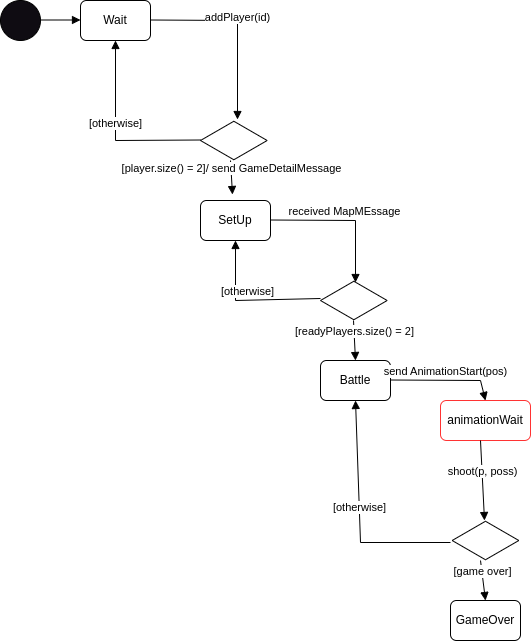

The diagram above was exported from draw.io. Its source (the exported page's mxGraphModel, read from the mxfile embedded in the PNG):
<mxGraphModel dx="775" dy="835" grid="1" gridSize="10" guides="1" tooltips="1" connect="1" arrows="1" fold="1" page="1" pageScale="1" pageWidth="1100" pageHeight="850" background="none" math="0" shadow="0">
  <root>
    <mxCell id="0" />
    <mxCell id="1" parent="0" />
    <mxCell id="MbBEKqWStyVM0iUyVqg5-1" value="" style="ellipse;whiteSpace=wrap;html=1;aspect=fixed;fillColor=#0F0C12;" vertex="1" parent="1">
      <mxGeometry x="80" y="40" width="40" height="40" as="geometry" />
    </mxCell>
    <mxCell id="MbBEKqWStyVM0iUyVqg5-6" value="Wait" style="rounded=1;whiteSpace=wrap;html=1;" vertex="1" parent="1">
      <mxGeometry x="160" y="40" width="70" height="40" as="geometry" />
    </mxCell>
    <mxCell id="MbBEKqWStyVM0iUyVqg5-7" value="" style="html=1;verticalAlign=bottom;endArrow=block;curved=0;rounded=0;" edge="1" parent="1">
      <mxGeometry width="80" relative="1" as="geometry">
        <mxPoint x="120" y="59.5" as="sourcePoint" />
        <mxPoint x="160" y="60" as="targetPoint" />
        <Array as="points">
          <mxPoint x="160" y="59.5" />
        </Array>
      </mxGeometry>
    </mxCell>
    <mxCell id="MbBEKqWStyVM0iUyVqg5-9" value="" style="html=1;whiteSpace=wrap;aspect=fixed;shape=isoRectangle;" vertex="1" parent="1">
      <mxGeometry x="280" y="160" width="66.67" height="40" as="geometry" />
    </mxCell>
    <mxCell id="MbBEKqWStyVM0iUyVqg5-10" value="addPlayer(id)" style="html=1;verticalAlign=bottom;endArrow=block;curved=0;rounded=0;entryX=0.555;entryY=-0.025;entryDx=0;entryDy=0;entryPerimeter=0;" edge="1" parent="1" target="MbBEKqWStyVM0iUyVqg5-9">
      <mxGeometry width="80" relative="1" as="geometry">
        <mxPoint x="230" y="59.5" as="sourcePoint" />
        <mxPoint x="310" y="59.5" as="targetPoint" />
        <Array as="points">
          <mxPoint x="317" y="60" />
        </Array>
      </mxGeometry>
    </mxCell>
    <mxCell id="MbBEKqWStyVM0iUyVqg5-11" value="SetUp" style="rounded=1;whiteSpace=wrap;html=1;" vertex="1" parent="1">
      <mxGeometry x="280" y="240" width="70" height="40" as="geometry" />
    </mxCell>
    <mxCell id="MbBEKqWStyVM0iUyVqg5-12" value="[player.size() = 2]/ send GameDetailMessage" style="html=1;verticalAlign=bottom;endArrow=block;curved=0;rounded=0;entryX=0.457;entryY=-0.15;entryDx=0;entryDy=0;entryPerimeter=0;" edge="1" parent="1" target="MbBEKqWStyVM0iUyVqg5-11">
      <mxGeometry width="80" relative="1" as="geometry">
        <mxPoint x="310" y="200" as="sourcePoint" />
        <mxPoint x="390" y="200" as="targetPoint" />
        <mxPoint as="offset" />
      </mxGeometry>
    </mxCell>
    <mxCell id="MbBEKqWStyVM0iUyVqg5-13" value="[otherwise]" style="html=1;verticalAlign=bottom;endArrow=block;curved=0;rounded=0;entryX=0.5;entryY=1;entryDx=0;entryDy=0;" edge="1" parent="1" target="MbBEKqWStyVM0iUyVqg5-6">
      <mxGeometry width="80" relative="1" as="geometry">
        <mxPoint x="280" y="179.5" as="sourcePoint" />
        <mxPoint x="360" y="179.5" as="targetPoint" />
        <Array as="points">
          <mxPoint x="195" y="180" />
        </Array>
      </mxGeometry>
    </mxCell>
    <mxCell id="MbBEKqWStyVM0iUyVqg5-14" value="" style="html=1;whiteSpace=wrap;aspect=fixed;shape=isoRectangle;" vertex="1" parent="1">
      <mxGeometry x="400" y="320" width="66.67" height="40" as="geometry" />
    </mxCell>
    <mxCell id="MbBEKqWStyVM0iUyVqg5-15" value="received MapMEssage" style="html=1;verticalAlign=bottom;endArrow=block;curved=0;rounded=0;entryX=0.525;entryY=0.05;entryDx=0;entryDy=0;entryPerimeter=0;" edge="1" parent="1" target="MbBEKqWStyVM0iUyVqg5-14">
      <mxGeometry width="80" relative="1" as="geometry">
        <mxPoint x="350" y="259.5" as="sourcePoint" />
        <mxPoint x="430" y="259.5" as="targetPoint" />
        <Array as="points">
          <mxPoint x="435" y="260" />
        </Array>
        <mxPoint as="offset" />
      </mxGeometry>
    </mxCell>
    <mxCell id="MbBEKqWStyVM0iUyVqg5-17" value="[otherwise]" style="html=1;verticalAlign=bottom;endArrow=block;curved=0;rounded=0;exitX=0;exitY=0.45;exitDx=0;exitDy=0;exitPerimeter=0;entryX=0.5;entryY=1;entryDx=0;entryDy=0;" edge="1" parent="1" source="MbBEKqWStyVM0iUyVqg5-14" target="MbBEKqWStyVM0iUyVqg5-11">
      <mxGeometry width="80" relative="1" as="geometry">
        <mxPoint x="190" y="540" as="sourcePoint" />
        <mxPoint x="270" y="540" as="targetPoint" />
        <Array as="points">
          <mxPoint x="315" y="340" />
        </Array>
      </mxGeometry>
    </mxCell>
    <mxCell id="MbBEKqWStyVM0iUyVqg5-18" value="Battle" style="rounded=1;whiteSpace=wrap;html=1;" vertex="1" parent="1">
      <mxGeometry x="400" y="400" width="70" height="40" as="geometry" />
    </mxCell>
    <mxCell id="MbBEKqWStyVM0iUyVqg5-19" value="[readyPlayers.size() = 2]" style="html=1;verticalAlign=bottom;endArrow=block;curved=0;rounded=0;exitX=0.495;exitY=1;exitDx=0;exitDy=0;exitPerimeter=0;entryX=0.5;entryY=0;entryDx=0;entryDy=0;" edge="1" parent="1" source="MbBEKqWStyVM0iUyVqg5-14" target="MbBEKqWStyVM0iUyVqg5-18">
      <mxGeometry width="80" relative="1" as="geometry">
        <mxPoint x="340" y="390" as="sourcePoint" />
        <mxPoint x="420" y="390" as="targetPoint" />
      </mxGeometry>
    </mxCell>
    <mxCell id="MbBEKqWStyVM0iUyVqg5-21" value="animationWait" style="rounded=1;whiteSpace=wrap;html=1;strokeColor=#FF3333;" vertex="1" parent="1">
      <mxGeometry x="520" y="440" width="90" height="40" as="geometry" />
    </mxCell>
    <mxCell id="MbBEKqWStyVM0iUyVqg5-22" value="send AnimationStart(pos)" style="html=1;verticalAlign=bottom;endArrow=block;curved=0;rounded=0;entryX=0.5;entryY=0;entryDx=0;entryDy=0;" edge="1" parent="1" target="MbBEKqWStyVM0iUyVqg5-21">
      <mxGeometry width="80" relative="1" as="geometry">
        <mxPoint x="470" y="419.5" as="sourcePoint" />
        <mxPoint x="520" y="420" as="targetPoint" />
        <Array as="points">
          <mxPoint x="560" y="420" />
        </Array>
        <mxPoint as="offset" />
      </mxGeometry>
    </mxCell>
    <mxCell id="MbBEKqWStyVM0iUyVqg5-23" value="" style="html=1;whiteSpace=wrap;aspect=fixed;shape=isoRectangle;" vertex="1" parent="1">
      <mxGeometry x="531.66" y="560" width="66.67" height="40" as="geometry" />
    </mxCell>
    <mxCell id="MbBEKqWStyVM0iUyVqg5-24" value="shoot(p, poss)" style="html=1;verticalAlign=bottom;endArrow=block;curved=0;rounded=0;entryX=0.485;entryY=0;entryDx=0;entryDy=0;entryPerimeter=0;" edge="1" parent="1" target="MbBEKqWStyVM0iUyVqg5-23">
      <mxGeometry width="80" relative="1" as="geometry">
        <mxPoint x="560" y="480" as="sourcePoint" />
        <mxPoint x="640" y="480" as="targetPoint" />
      </mxGeometry>
    </mxCell>
    <mxCell id="MbBEKqWStyVM0iUyVqg5-25" value="GameOver" style="rounded=1;whiteSpace=wrap;html=1;" vertex="1" parent="1">
      <mxGeometry x="530" y="640" width="70" height="40" as="geometry" />
    </mxCell>
    <mxCell id="MbBEKqWStyVM0iUyVqg5-27" value="[game over]" style="html=1;verticalAlign=bottom;endArrow=block;curved=0;rounded=0;entryX=0.5;entryY=0;entryDx=0;entryDy=0;" edge="1" parent="1" target="MbBEKqWStyVM0iUyVqg5-25">
      <mxGeometry width="80" relative="1" as="geometry">
        <mxPoint x="560" y="600" as="sourcePoint" />
        <mxPoint x="640" y="600" as="targetPoint" />
        <mxPoint as="offset" />
      </mxGeometry>
    </mxCell>
    <mxCell id="MbBEKqWStyVM0iUyVqg5-28" value="[otherwise]" style="html=1;verticalAlign=bottom;endArrow=block;curved=0;rounded=0;entryX=0.5;entryY=1;entryDx=0;entryDy=0;exitX=-0.025;exitY=0.55;exitDx=0;exitDy=0;exitPerimeter=0;" edge="1" parent="1" source="MbBEKqWStyVM0iUyVqg5-23" target="MbBEKqWStyVM0iUyVqg5-18">
      <mxGeometry width="80" relative="1" as="geometry">
        <mxPoint x="530" y="580" as="sourcePoint" />
        <mxPoint x="490" y="520" as="targetPoint" />
        <Array as="points">
          <mxPoint x="440" y="582" />
        </Array>
        <mxPoint as="offset" />
      </mxGeometry>
    </mxCell>
  </root>
</mxGraphModel>